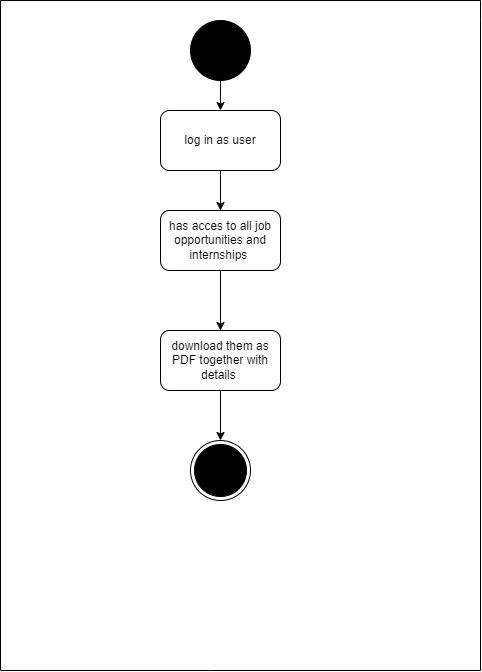

The diagram above was exported from draw.io. Its source (the exported page's mxGraphModel, read from the mxfile embedded in the PNG):
<mxGraphModel dx="1038" dy="521" grid="1" gridSize="10" guides="1" tooltips="1" connect="1" arrows="1" fold="1" page="1" pageScale="1" pageWidth="850" pageHeight="1100" math="0" shadow="0">
  <root>
    <mxCell id="0" />
    <mxCell id="1" parent="0" />
    <mxCell id="sQTpUhUNyTnhsXE6hnNw-1" value="" style="ellipse;whiteSpace=wrap;html=1;aspect=fixed;fillColor=#000000;" vertex="1" parent="1">
      <mxGeometry x="310" y="30" width="60" height="60" as="geometry" />
    </mxCell>
    <mxCell id="sQTpUhUNyTnhsXE6hnNw-2" value="" style="endArrow=classic;html=1;rounded=0;exitX=0.5;exitY=1;exitDx=0;exitDy=0;" edge="1" parent="1" source="sQTpUhUNyTnhsXE6hnNw-1" target="sQTpUhUNyTnhsXE6hnNw-3">
      <mxGeometry width="50" height="50" relative="1" as="geometry">
        <mxPoint x="400" y="320" as="sourcePoint" />
        <mxPoint x="340" y="150" as="targetPoint" />
      </mxGeometry>
    </mxCell>
    <mxCell id="sQTpUhUNyTnhsXE6hnNw-3" value="log in as user" style="rounded=1;whiteSpace=wrap;html=1;" vertex="1" parent="1">
      <mxGeometry x="280" y="120" width="120" height="60" as="geometry" />
    </mxCell>
    <mxCell id="sQTpUhUNyTnhsXE6hnNw-4" value="" style="endArrow=classic;html=1;rounded=0;exitX=0.5;exitY=1;exitDx=0;exitDy=0;entryX=0.5;entryY=0;entryDx=0;entryDy=0;" edge="1" parent="1" source="sQTpUhUNyTnhsXE6hnNw-3" target="sQTpUhUNyTnhsXE6hnNw-7">
      <mxGeometry width="50" height="50" relative="1" as="geometry">
        <mxPoint x="300" y="260" as="sourcePoint" />
        <mxPoint x="340" y="240" as="targetPoint" />
      </mxGeometry>
    </mxCell>
    <mxCell id="sQTpUhUNyTnhsXE6hnNw-6" value="" style="ellipse;html=1;shape=endState;fillColor=#000000;strokeColor=#000000;direction=west;" vertex="1" parent="1">
      <mxGeometry x="310" y="450" width="60" height="60" as="geometry" />
    </mxCell>
    <mxCell id="sQTpUhUNyTnhsXE6hnNw-7" value="has acces to all job opportunities and internships&amp;nbsp;" style="rounded=1;whiteSpace=wrap;html=1;fillColor=#FFFFFF;" vertex="1" parent="1">
      <mxGeometry x="280" y="220" width="120" height="60" as="geometry" />
    </mxCell>
    <mxCell id="sQTpUhUNyTnhsXE6hnNw-9" value="" style="endArrow=classic;html=1;rounded=0;exitX=0.5;exitY=1;exitDx=0;exitDy=0;" edge="1" parent="1" source="sQTpUhUNyTnhsXE6hnNw-7">
      <mxGeometry width="50" height="50" relative="1" as="geometry">
        <mxPoint x="400" y="310" as="sourcePoint" />
        <mxPoint x="340" y="340" as="targetPoint" />
      </mxGeometry>
    </mxCell>
    <mxCell id="sQTpUhUNyTnhsXE6hnNw-12" value="" style="endArrow=none;html=1;rounded=0;" edge="1" parent="1">
      <mxGeometry width="50" height="50" relative="1" as="geometry">
        <mxPoint x="600" y="680" as="sourcePoint" />
        <mxPoint x="600" y="10" as="targetPoint" />
        <Array as="points">
          <mxPoint x="600" y="30" />
        </Array>
      </mxGeometry>
    </mxCell>
    <mxCell id="sQTpUhUNyTnhsXE6hnNw-13" value="" style="endArrow=none;html=1;rounded=0;" edge="1" parent="1">
      <mxGeometry width="50" height="50" relative="1" as="geometry">
        <mxPoint x="120" y="680" as="sourcePoint" />
        <mxPoint x="600" y="680" as="targetPoint" />
        <Array as="points">
          <mxPoint x="330" y="680" />
        </Array>
      </mxGeometry>
    </mxCell>
    <mxCell id="sQTpUhUNyTnhsXE6hnNw-14" value="" style="endArrow=none;html=1;rounded=0;" edge="1" parent="1">
      <mxGeometry width="50" height="50" relative="1" as="geometry">
        <mxPoint x="120" y="680" as="sourcePoint" />
        <mxPoint x="120" y="10" as="targetPoint" />
      </mxGeometry>
    </mxCell>
    <mxCell id="sQTpUhUNyTnhsXE6hnNw-15" value="" style="endArrow=none;html=1;rounded=0;" edge="1" parent="1">
      <mxGeometry width="50" height="50" relative="1" as="geometry">
        <mxPoint x="120" y="10" as="sourcePoint" />
        <mxPoint x="600" y="10" as="targetPoint" />
      </mxGeometry>
    </mxCell>
    <mxCell id="sQTpUhUNyTnhsXE6hnNw-52" value="download them as PDF together with details&amp;nbsp;" style="rounded=1;whiteSpace=wrap;html=1;fillColor=#FFFFFF;" vertex="1" parent="1">
      <mxGeometry x="280" y="340" width="120" height="60" as="geometry" />
    </mxCell>
    <mxCell id="sQTpUhUNyTnhsXE6hnNw-53" value="" style="endArrow=classic;html=1;rounded=0;exitX=0.5;exitY=1;exitDx=0;exitDy=0;entryX=0.5;entryY=1;entryDx=0;entryDy=0;" edge="1" parent="1" source="sQTpUhUNyTnhsXE6hnNw-52" target="sQTpUhUNyTnhsXE6hnNw-6">
      <mxGeometry width="50" height="50" relative="1" as="geometry">
        <mxPoint x="450" y="350" as="sourcePoint" />
        <mxPoint x="500" y="300" as="targetPoint" />
      </mxGeometry>
    </mxCell>
  </root>
</mxGraphModel>